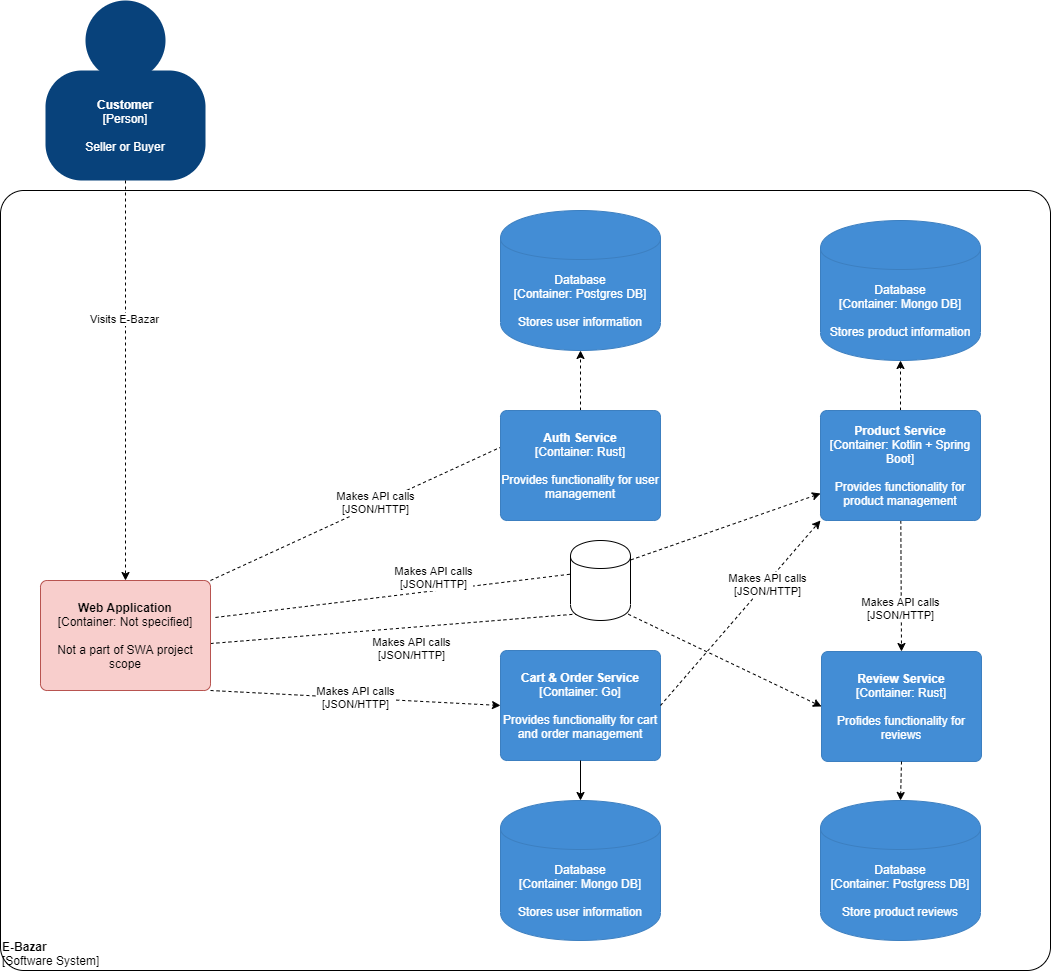

The diagram above was exported from draw.io. Its source (the exported page's mxGraphModel, read from the mxfile embedded in the PNG):
<mxGraphModel dx="1422" dy="1882" grid="1" gridSize="10" guides="1" tooltips="1" connect="1" arrows="1" fold="1" page="1" pageScale="1" pageWidth="827" pageHeight="1169" math="0" shadow="0">
  <root>
    <mxCell id="0" />
    <mxCell id="1" parent="0" />
    <mxCell id="q7wRx7g-UVZEsVyK_gLY-1" value="" style="group;rounded=0;labelBackgroundColor=none;fillColor=none;fontColor=#ffffff;align=center;html=1;" parent="1" vertex="1" connectable="0">
      <mxGeometry x="105" y="-20" width="160" height="180" as="geometry" />
      <C4Person as="c4" />
    </mxCell>
    <object label="&lt;b&gt;Customer&lt;/b&gt;&lt;div&gt;[Person]&lt;/div&gt;&lt;div&gt;&lt;br&gt;&lt;/div&gt;&lt;div&gt;Seller or Buyer&lt;br&gt;&lt;/div&gt;" placeholders="1" c4Name="name" c4Type="body" c4Description="Description" id="q7wRx7g-UVZEsVyK_gLY-2">
      <mxCell style="rounded=1;whiteSpace=wrap;html=1;labelBackgroundColor=none;fillColor=#08427b;fontColor=#ffffff;align=center;arcSize=33;strokeColor=3c7fc0;" parent="q7wRx7g-UVZEsVyK_gLY-1" vertex="1">
        <mxGeometry y="70" width="160" height="110" as="geometry" />
        <C4Person as="c4" />
      </mxCell>
    </object>
    <mxCell id="q7wRx7g-UVZEsVyK_gLY-3" value="" style="ellipse;whiteSpace=wrap;html=1;aspect=fixed;rounded=0;labelBackgroundColor=none;fillColor=#08427b;fontSize=12;fontColor=#ffffff;align=center;strokeColor=3c7fc0;" parent="q7wRx7g-UVZEsVyK_gLY-1" vertex="1">
      <mxGeometry x="40" width="80" height="80" as="geometry" />
      <C4Person as="c4" />
    </mxCell>
    <object label="&lt;div style=&quot;text-align: left&quot;&gt;&lt;b&gt;E-Bazar&lt;/b&gt;&lt;/div&gt;&lt;div style=&quot;text-align: left&quot;&gt;[Software System]&lt;/div&gt;" placeholders="1" c4Name="E-Bazar" c4Type="ExecutionEnvironment" c4Application="Software System" id="q7wRx7g-UVZEsVyK_gLY-5">
      <mxCell style="rounded=1;whiteSpace=wrap;html=1;labelBackgroundColor=none;fillColor=#ffffff;fontColor=#000000;align=left;arcSize=3;strokeColor=#000000;verticalAlign=bottom;" parent="1" vertex="1">
        <mxGeometry x="60" y="170" width="1050" height="780" as="geometry" />
        <C4ExecutionEnvironment as="c4" />
      </mxCell>
    </object>
    <mxCell id="q7wRx7g-UVZEsVyK_gLY-16" style="edgeStyle=none;rounded=0;orthogonalLoop=1;jettySize=auto;html=1;fontColor=#000000;dashed=1;exitX=1.029;exitY=0.336;exitDx=0;exitDy=0;exitPerimeter=0;" parent="1" source="q7wRx7g-UVZEsVyK_gLY-6" target="q7wRx7g-UVZEsVyK_gLY-10" edge="1">
      <mxGeometry relative="1" as="geometry">
        <mxPoint x="880.1388888888887" y="320" as="sourcePoint" />
        <Array as="points">
          <mxPoint x="660" y="550" />
        </Array>
      </mxGeometry>
    </mxCell>
    <mxCell id="q7wRx7g-UVZEsVyK_gLY-17" value="Makes API calls&lt;br&gt;[JSON/HTTP]" style="edgeLabel;html=1;align=center;verticalAlign=middle;resizable=0;points=[];fontColor=#000000;" parent="q7wRx7g-UVZEsVyK_gLY-16" vertex="1" connectable="0">
      <mxGeometry x="0.1335" y="1" relative="1" as="geometry">
        <mxPoint x="-131.23" y="3.0900000000000034" as="offset" />
      </mxGeometry>
    </mxCell>
    <mxCell id="q7wRx7g-UVZEsVyK_gLY-23" style="edgeStyle=none;rounded=0;orthogonalLoop=1;jettySize=auto;html=1;exitX=1;exitY=0;exitDx=0;exitDy=0;entryX=0.5;entryY=0;entryDx=0;entryDy=0;fontColor=#000000;dashed=1;" parent="1" source="q7wRx7g-UVZEsVyK_gLY-6" target="q7wRx7g-UVZEsVyK_gLY-18" edge="1">
      <mxGeometry relative="1" as="geometry" />
    </mxCell>
    <mxCell id="q7wRx7g-UVZEsVyK_gLY-24" value="Makes API calls&lt;br&gt;[JSON/HTTP]" style="edgeLabel;html=1;align=center;verticalAlign=middle;resizable=0;points=[];fontColor=#000000;" parent="q7wRx7g-UVZEsVyK_gLY-23" vertex="1" connectable="0">
      <mxGeometry x="-0.1068" y="3" relative="1" as="geometry">
        <mxPoint as="offset" />
      </mxGeometry>
    </mxCell>
    <mxCell id="q7wRx7g-UVZEsVyK_gLY-28" value="Makes API calls&lt;br&gt;[JSON/HTTP]" style="edgeStyle=none;rounded=0;orthogonalLoop=1;jettySize=auto;html=1;entryX=0;entryY=0.5;entryDx=0;entryDy=0;fontColor=#000000;exitX=1;exitY=1;exitDx=0;exitDy=0;dashed=1;" parent="1" source="q7wRx7g-UVZEsVyK_gLY-6" target="q7wRx7g-UVZEsVyK_gLY-25" edge="1">
      <mxGeometry relative="1" as="geometry" />
    </mxCell>
    <mxCell id="q7wRx7g-UVZEsVyK_gLY-37" style="edgeStyle=none;rounded=0;orthogonalLoop=1;jettySize=auto;html=1;entryX=0;entryY=0.5;entryDx=0;entryDy=0;dashed=1;fontColor=#000000;exitX=1;exitY=0.573;exitDx=0;exitDy=0;exitPerimeter=0;" parent="1" source="q7wRx7g-UVZEsVyK_gLY-6" target="q7wRx7g-UVZEsVyK_gLY-33" edge="1">
      <mxGeometry relative="1" as="geometry">
        <Array as="points">
          <mxPoint x="680" y="590" />
        </Array>
      </mxGeometry>
    </mxCell>
    <mxCell id="q7wRx7g-UVZEsVyK_gLY-38" value="Makes API calls&lt;br&gt;[JSON/HTTP]" style="edgeLabel;html=1;align=center;verticalAlign=middle;resizable=0;points=[];fontColor=#000000;" parent="q7wRx7g-UVZEsVyK_gLY-37" vertex="1" connectable="0">
      <mxGeometry x="-0.512" y="2" relative="1" as="geometry">
        <mxPoint x="46.3" y="19.06" as="offset" />
      </mxGeometry>
    </mxCell>
    <object label="&lt;span&gt;&lt;b&gt;Web Application&lt;/b&gt;&lt;/span&gt;&lt;div&gt;[Container:&amp;nbsp;&lt;span&gt;Not specified&lt;/span&gt;&lt;span&gt;]&lt;/span&gt;&lt;/div&gt;&lt;div&gt;&lt;br&gt;&lt;/div&gt;&lt;div&gt;Not a part of SWA project scope&lt;/div&gt;" placeholders="1" c4Name="Web Application" c4Type="Container" c4Technology="Not specified" c4Description="Not a part of SWA project scope" id="q7wRx7g-UVZEsVyK_gLY-6">
      <mxCell style="rounded=1;whiteSpace=wrap;html=1;labelBackgroundColor=none;fillColor=#f8cecc;align=center;arcSize=6;strokeColor=#b85450;" parent="1" vertex="1">
        <mxGeometry x="100" y="560" width="170" height="110" as="geometry" />
        <C4Container as="c4" />
      </mxCell>
    </object>
    <mxCell id="q7wRx7g-UVZEsVyK_gLY-7" style="rounded=0;orthogonalLoop=1;jettySize=auto;html=1;fontColor=#ffffff;dashed=1;" parent="1" source="q7wRx7g-UVZEsVyK_gLY-2" target="q7wRx7g-UVZEsVyK_gLY-6" edge="1">
      <mxGeometry relative="1" as="geometry" />
    </mxCell>
    <mxCell id="q7wRx7g-UVZEsVyK_gLY-9" value="Visits E-Bazar" style="edgeLabel;html=1;align=center;verticalAlign=middle;resizable=0;points=[];fontColor=#000000;labelBackgroundColor=#FFFFFF;" parent="q7wRx7g-UVZEsVyK_gLY-7" vertex="1" connectable="0">
      <mxGeometry x="-0.306" y="-2" relative="1" as="geometry">
        <mxPoint y="-1" as="offset" />
      </mxGeometry>
    </mxCell>
    <mxCell id="q7wRx7g-UVZEsVyK_gLY-30" style="edgeStyle=none;rounded=0;orthogonalLoop=1;jettySize=auto;html=1;entryX=0.5;entryY=1;entryDx=0;entryDy=0;dashed=1;fontColor=#000000;" parent="1" source="q7wRx7g-UVZEsVyK_gLY-10" target="q7wRx7g-UVZEsVyK_gLY-13" edge="1">
      <mxGeometry relative="1" as="geometry" />
    </mxCell>
    <mxCell id="q7wRx7g-UVZEsVyK_gLY-35" style="edgeStyle=none;rounded=0;orthogonalLoop=1;jettySize=auto;html=1;entryX=0.5;entryY=0;entryDx=0;entryDy=0;dashed=1;fontColor=#000000;" parent="1" source="q7wRx7g-UVZEsVyK_gLY-10" target="q7wRx7g-UVZEsVyK_gLY-33" edge="1">
      <mxGeometry relative="1" as="geometry" />
    </mxCell>
    <mxCell id="q7wRx7g-UVZEsVyK_gLY-36" value="Makes API calls&lt;br&gt;[JSON/HTTP]" style="edgeLabel;html=1;align=center;verticalAlign=middle;resizable=0;points=[];fontColor=#000000;" parent="q7wRx7g-UVZEsVyK_gLY-35" vertex="1" connectable="0">
      <mxGeometry x="0.3231" y="-1" relative="1" as="geometry">
        <mxPoint as="offset" />
      </mxGeometry>
    </mxCell>
    <object label="&lt;span&gt;&lt;b&gt;Product Service&lt;/b&gt;&lt;/span&gt;&lt;div&gt;[Container:&amp;nbsp;&lt;span&gt;Kotlin + Spring Boot&lt;/span&gt;&lt;span&gt;]&lt;/span&gt;&lt;/div&gt;&lt;div&gt;&lt;br&gt;&lt;/div&gt;&lt;div&gt;Provides functionality for product management&lt;/div&gt;" placeholders="1" c4Name="Product Service" c4Type="Container" c4Technology="Kotlin + Spring Boot" c4Description="Provides functionality for product management" id="q7wRx7g-UVZEsVyK_gLY-10">
      <mxCell style="rounded=1;whiteSpace=wrap;html=1;labelBackgroundColor=none;fillColor=#438dd5;fontColor=#ffffff;align=center;arcSize=6;strokeColor=#3c7fc0;" parent="1" vertex="1">
        <mxGeometry x="880" y="390" width="160" height="110" as="geometry" />
        <C4Container as="c4" />
      </mxCell>
    </object>
    <object label="&lt;span&gt;Database&lt;/span&gt;&lt;div&gt;[Container:&amp;nbsp;Mongo DB]&lt;/div&gt;&lt;div&gt;&lt;br&gt;&lt;/div&gt;&lt;div&gt;Stores product information&lt;/div&gt;" placeholders="1" c4Type="Database" c4Technology="Mongo DB" c4Description="Stores product information" id="q7wRx7g-UVZEsVyK_gLY-13">
      <mxCell style="shape=cylinder;whiteSpace=wrap;html=1;boundedLbl=1;rounded=0;labelBackgroundColor=none;fillColor=#438dd5;fontSize=12;fontColor=#ffffff;align=center;strokeColor=#3c7fc0;" parent="1" vertex="1">
        <mxGeometry x="880" y="200" width="160" height="140" as="geometry" />
        <C4Database as="c4" />
      </mxCell>
    </object>
    <mxCell id="q7wRx7g-UVZEsVyK_gLY-31" style="edgeStyle=none;rounded=0;orthogonalLoop=1;jettySize=auto;html=1;entryX=0.5;entryY=1;entryDx=0;entryDy=0;dashed=1;fontColor=#000000;" parent="1" source="q7wRx7g-UVZEsVyK_gLY-18" target="q7wRx7g-UVZEsVyK_gLY-22" edge="1">
      <mxGeometry relative="1" as="geometry" />
    </mxCell>
    <object label="&lt;span&gt;&lt;b&gt;Auth Service&lt;/b&gt;&lt;/span&gt;&lt;div&gt;[Container:&amp;nbsp;&lt;span&gt;Rust&lt;/span&gt;&lt;span&gt;]&lt;/span&gt;&lt;/div&gt;&lt;div&gt;&lt;br&gt;&lt;/div&gt;&lt;div&gt;Provides functionality for user management&lt;/div&gt;" placeholders="1" c4Name="Auth Service" c4Type="Container" c4Technology="Rust" c4Description="Provides functionality for user management" id="q7wRx7g-UVZEsVyK_gLY-18">
      <mxCell style="rounded=1;whiteSpace=wrap;html=1;labelBackgroundColor=none;fillColor=#438dd5;fontColor=#ffffff;align=center;arcSize=6;strokeColor=#3c7fc0;" parent="1" vertex="1">
        <mxGeometry x="560" y="390" width="160" height="110" as="geometry" />
        <C4Container as="c4" />
      </mxCell>
    </object>
    <object label="&lt;span&gt;Database&lt;/span&gt;&lt;div&gt;[Container:&amp;nbsp;Postgres DB]&lt;/div&gt;&lt;div&gt;&lt;br&gt;&lt;/div&gt;&lt;div&gt;Stores user information&lt;/div&gt;" placeholders="1" c4Type="Database" c4Technology="Postgres DB" c4Description="Stores user information" id="q7wRx7g-UVZEsVyK_gLY-22">
      <mxCell style="shape=cylinder;whiteSpace=wrap;html=1;boundedLbl=1;rounded=0;labelBackgroundColor=none;fillColor=#438dd5;fontSize=12;fontColor=#ffffff;align=center;strokeColor=#3c7fc0;" parent="1" vertex="1">
        <mxGeometry x="560" y="190" width="160" height="140" as="geometry" />
        <C4Database as="c4" />
      </mxCell>
    </object>
    <object label="&lt;span&gt;&lt;b&gt;Cart &amp; Order Service&lt;/b&gt;&lt;/span&gt;&lt;div&gt;[Container:&amp;nbsp;&lt;span&gt;Go&lt;/span&gt;&lt;span&gt;]&lt;/span&gt;&lt;/div&gt;&lt;div&gt;&lt;br&gt;&lt;/div&gt;&lt;div&gt;Provides functionality for cart and order management&lt;/div&gt;" placeholders="1" c4Name="Cart &amp; Order Service" c4Type="Container" c4Technology="Go" c4Description="Provides functionality for cart and order management" id="q7wRx7g-UVZEsVyK_gLY-25">
      <mxCell style="rounded=1;whiteSpace=wrap;html=1;labelBackgroundColor=none;fillColor=#438dd5;fontColor=#ffffff;align=center;arcSize=6;strokeColor=#3c7fc0;" parent="1" vertex="1">
        <mxGeometry x="560" y="630" width="160" height="110" as="geometry" />
        <C4Container as="c4" />
      </mxCell>
    </object>
    <mxCell id="q7wRx7g-UVZEsVyK_gLY-26" style="edgeStyle=none;rounded=0;orthogonalLoop=1;jettySize=auto;html=1;entryX=0.5;entryY=0;entryDx=0;entryDy=0;fontColor=#000000;exitX=0.5;exitY=1;exitDx=0;exitDy=0;" parent="1" source="q7wRx7g-UVZEsVyK_gLY-25" target="q7wRx7g-UVZEsVyK_gLY-27" edge="1">
      <mxGeometry relative="1" as="geometry">
        <mxPoint x="690" y="630" as="sourcePoint" />
      </mxGeometry>
    </mxCell>
    <object label="&lt;span&gt;Database&lt;/span&gt;&lt;div&gt;[Container: Mongo DB]&lt;/div&gt;&lt;div&gt;&lt;br&gt;&lt;/div&gt;&lt;div&gt;Stores user information&lt;/div&gt;" placeholders="1" c4Type="Database" c4Technology="Postgres DB" c4Description="Stores user information" id="q7wRx7g-UVZEsVyK_gLY-27">
      <mxCell style="shape=cylinder;whiteSpace=wrap;html=1;boundedLbl=1;rounded=0;labelBackgroundColor=none;fillColor=#438dd5;fontSize=12;fontColor=#ffffff;align=center;strokeColor=#3c7fc0;" parent="1" vertex="1">
        <mxGeometry x="560" y="780" width="160" height="140" as="geometry" />
        <C4Database as="c4" />
      </mxCell>
    </object>
    <object label="&lt;span&gt;&lt;b&gt;Review Service&lt;/b&gt;&lt;/span&gt;&lt;div&gt;[Container: Rust&lt;span&gt;&lt;/span&gt;&lt;span&gt;]&lt;/span&gt;&lt;/div&gt;&lt;div&gt;&lt;br&gt;&lt;/div&gt;&lt;div&gt;Profides functionality for reviews&lt;/div&gt;&lt;div&gt;&lt;/div&gt;" placeholders="1" c4Name="Review Service" c4Type="Container" c4Technology="" c4Description="" id="q7wRx7g-UVZEsVyK_gLY-33">
      <mxCell style="rounded=1;whiteSpace=wrap;html=1;labelBackgroundColor=none;fillColor=#438dd5;fontColor=#ffffff;align=center;arcSize=6;strokeColor=#3c7fc0;" parent="1" vertex="1">
        <mxGeometry x="881" y="631" width="160" height="110" as="geometry" />
        <C4Container as="c4" />
      </mxCell>
    </object>
    <mxCell id="alOk1uMdJfbntVlfvLc9-2" style="edgeStyle=none;rounded=0;orthogonalLoop=1;jettySize=auto;html=1;entryX=0;entryY=1;entryDx=0;entryDy=0;dashed=1;fontColor=#000000;exitX=1;exitY=0.5;exitDx=0;exitDy=0;" edge="1" parent="1" source="q7wRx7g-UVZEsVyK_gLY-25" target="q7wRx7g-UVZEsVyK_gLY-10">
      <mxGeometry relative="1" as="geometry">
        <mxPoint x="970" y="510" as="sourcePoint" />
        <mxPoint x="970" y="640" as="targetPoint" />
      </mxGeometry>
    </mxCell>
    <mxCell id="alOk1uMdJfbntVlfvLc9-3" value="Makes API calls&lt;br&gt;[JSON/HTTP]" style="edgeLabel;html=1;align=center;verticalAlign=middle;resizable=0;points=[];fontColor=#000000;" vertex="1" connectable="0" parent="alOk1uMdJfbntVlfvLc9-2">
      <mxGeometry x="0.3231" y="-1" relative="1" as="geometry">
        <mxPoint as="offset" />
      </mxGeometry>
    </mxCell>
    <mxCell id="alOk1uMdJfbntVlfvLc9-5" value="" style="shape=cylinder;whiteSpace=wrap;html=1;boundedLbl=1;backgroundOutline=1;" vertex="1" parent="1">
      <mxGeometry x="630" y="520" width="60" height="80" as="geometry" />
    </mxCell>
    <mxCell id="alOk1uMdJfbntVlfvLc9-7" value="&lt;span&gt;&lt;font color=&quot;#ffffff&quot;&gt;Database&lt;/font&gt;&lt;/span&gt;&lt;div&gt;&lt;font color=&quot;#ffffff&quot;&gt;[Container:&amp;nbsp;Postgress DB]&lt;/font&gt;&lt;/div&gt;&lt;font color=&quot;#ffffff&quot;&gt;&lt;br&gt;&lt;/font&gt;&lt;div&gt;&lt;font color=&quot;#ffffff&quot;&gt;Store product reviews&lt;/font&gt;&lt;/div&gt;" style="shape=cylinder;whiteSpace=wrap;html=1;boundedLbl=1;rounded=0;labelBackgroundColor=none;fillColor=#438DD5;fontSize=12;fontColor=#000000;align=center;strokeColor=#3C7FC0;points=[[0.5,0,0],[1,0.25,0],[1,0.5,0],[1,0.75,0],[0.5,1,0],[0,0.75,0],[0,0.5,0],[0,0.25,0]];" vertex="1" parent="1">
      <mxGeometry x="880" y="780" width="160" height="140" as="geometry" />
    </mxCell>
    <mxCell id="alOk1uMdJfbntVlfvLc9-9" style="edgeStyle=none;rounded=0;orthogonalLoop=1;jettySize=auto;html=1;entryX=0.5;entryY=0;entryDx=0;entryDy=0;dashed=1;fontColor=#000000;entryPerimeter=0;exitX=0.5;exitY=1;exitDx=0;exitDy=0;" edge="1" parent="1" source="q7wRx7g-UVZEsVyK_gLY-33" target="alOk1uMdJfbntVlfvLc9-7">
      <mxGeometry relative="1" as="geometry">
        <mxPoint x="650" y="400" as="sourcePoint" />
        <mxPoint x="650" y="340" as="targetPoint" />
      </mxGeometry>
    </mxCell>
  </root>
</mxGraphModel>